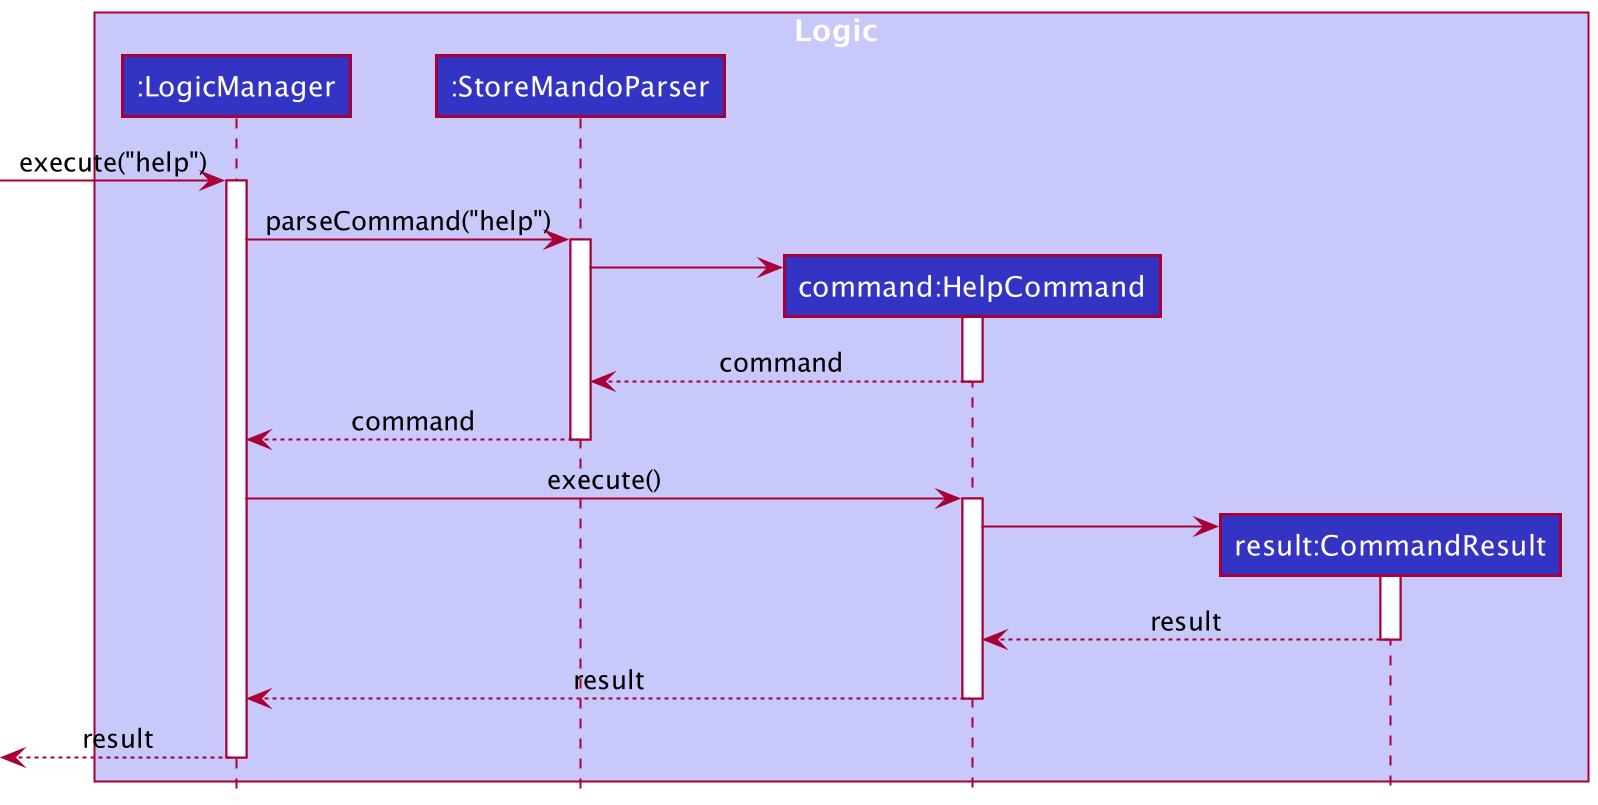

The diagram above was rendered by PlantUML. Its source (embedded in the PNG):
@startuml
!include style.puml

box Logic LOGIC_COLOR_T1
participant ":LogicManager" as LogicManager LOGIC_COLOR
participant ":StoreMandoParser" as StoreMandoParser LOGIC_COLOR
participant "command:HelpCommand" as HelpCommand LOGIC_COLOR
participant "result:CommandResult" as CommandResult LOGIC_COLOR
end box

[-> LogicManager : execute("help")
activate LogicManager

LogicManager -> StoreMandoParser : parseCommand("help")
activate StoreMandoParser

create HelpCommand
StoreMandoParser -> HelpCommand
activate HelpCommand

HelpCommand --> StoreMandoParser : command
deactivate HelpCommand

StoreMandoParser --> LogicManager : command
deactivate StoreMandoParser

LogicManager -> HelpCommand : execute()
activate HelpCommand

create CommandResult
HelpCommand -> CommandResult
activate CommandResult

CommandResult --> HelpCommand : result
deactivate CommandResult

HelpCommand --> LogicManager : result
deactivate HelpCommand

[<--LogicManager : result
deactivate LogicManager

@enduml